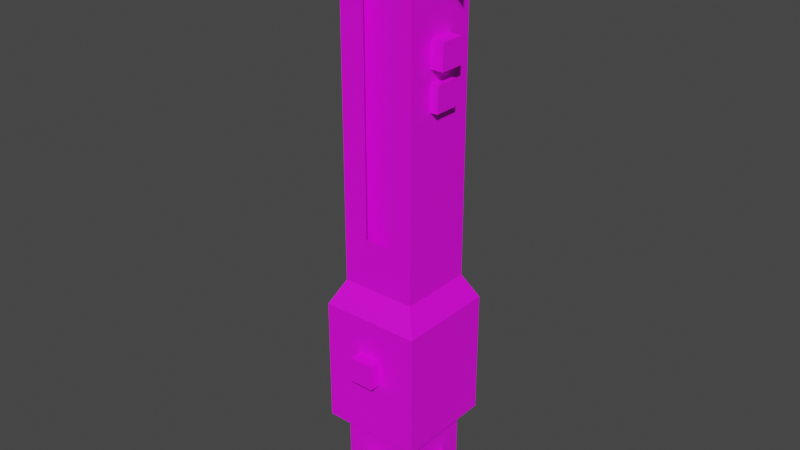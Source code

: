 # Source: ahsokaCW.blend  (saved by Blender 2.92.15; exported with 4.5.12 LTS)
import bpy
from mathutils import Matrix  # noqa: F401  (used for matrix-valued properties, if any)

bpy.ops.wm.read_factory_settings(use_empty=True)
scene = bpy.context.scene
scene.name = 'Scene'

# ---- collections
col_collection = bpy.data.collections.new('Collection'); scene.collection.children.link(col_collection)

# ---- images (referenced by path relative to the original .blend; pixels are not part of the script)
import os
ASSET_DIR = os.environ.get("B2B_ASSET_DIR", "")  # directory of the original .blend (textures are referenced by path, not embedded)
HERE = os.path.dirname(os.path.abspath(__file__))  # packed textures are extracted next to this script under _unpacked/

def load_image(name, relpath, width, height, colorspace="sRGB"):
    """Load a texture the original file referenced (path relative to the .blend, or extracted next to this script)."""
    p = next((c for c in (os.path.join(HERE, relpath), os.path.join(ASSET_DIR, relpath)) if relpath and os.path.exists(c)), "")
    if p:
        img = bpy.data.images.load(p, check_existing=True)
        img.name = name
    else:  # same state as the original file: an image datablock whose file is absent (Cycles renders it pink)
        img = bpy.data.images.new(name, width, height)
        img.source = "FILE"
        img.filepath = "//" + (relpath or name)
    img.colorspace_settings.name = colorspace
    return img
img_ahsokacw_png = load_image('ahsokaCW.png', 'ahsokaCW.png', 1024, 1024, 'sRGB')

# ---- materials (node trees are filled in below, after node groups)
mat_material_001 = bpy.data.materials.new('Material.001')
mat_material_001.use_transparent_shadow = False

# ---- material node trees
mat_material_001.use_nodes = True; mat_material_001.node_tree.nodes.clear()
_N = mat_material_001.node_tree.nodes; _L = mat_material_001.node_tree.links
n0 = _N.new('ShaderNodeBsdfPrincipled'); n0.name = 'Principled BSDF'; n0.location = (10, 300)
n0.distribution = 'GGX'
n0.subsurface_method = 'BURLEY'
n0.inputs[3].default_value = 1.45
n0.inputs[27].default_value = (0.0, 0.0, 0.0, 1.0)
n0.inputs[28].default_value = 1.0
n1 = _N.new('ShaderNodeOutputMaterial'); n1.name = 'Material Output'; n1.location = (300, 300)
n2 = _N.new('ShaderNodeTexImage'); n2.name = 'Image Texture'; n2.location = (-280, 280)
n2.image = img_ahsokacw_png
n2.interpolation = 'Closest'
_L.new(n0.outputs[0], n1.inputs[0])
_L.new(n2.outputs[0], n0.inputs[0])
n1.is_active_output = True

# ---- world
world_world = bpy.data.worlds.new('World'); scene.world = world_world
world_world.use_nodes = True; world_world.node_tree.nodes.clear()
_N = world_world.node_tree.nodes; _L = world_world.node_tree.links
n0 = _N.new('ShaderNodeOutputWorld'); n0.name = 'World Output'; n0.location = (300, 300)
n1 = _N.new('ShaderNodeBackground'); n1.name = 'Background'; n1.location = (10, 300)
n1.inputs[0].default_value = (0.05088, 0.05088, 0.05088, 1.0)
_L.new(n1.outputs[0], n0.inputs[0])
n0.is_active_output = True
world_world.color = (0.05088, 0.05088, 0.05088)
world_world.use_sun_shadow = False
world_world.sun_shadow_jitter_overblur = 0.0

# ---- meshes
me_cube_020 = bpy.data.meshes.new('Cube.020')
me_cube_020.from_pydata([(-0.1, -0.1, 0.2), (-0.1, -0.1, 1.2), (-0.1, 0.1, 0.2), (-0.1, 0.1, 1.2), (0.1, -0.1, 0.2), (0.1, -0.1, 1.2), (0.1, 0.1, 0.2), (0.1, 0.1, 1.2), (-0.15, -0.15, 0.2), (-0.15, -0.15, 1.2), (-0.15, 0.15, 0.2), (-0.15, 0.15, 1.2), (-0.05, -0.15, 0.4), (-0.05, -0.15, 1.2), (-0.05, 0.15, 0.4), (-0.05, 0.15, 1.2), (0.15, -0.15, 0.2), (0.15, 0.15, 0.2), (0.05, -0.15, 0.4), (0.05, 0.15, 0.4), (0.15, -0.15, 1.2), (0.15, 0.15, 1.2), (0.05, -0.15, 1.2), (0.05, 0.15, 1.2), (-0.2, -0.2, -0.4), (-0.2, -0.2, 0.1), (-0.2, 0.2, -0.4), (-0.2, 0.2, 0.1), (0.2, -0.2, -0.4), (0.2, -0.2, 0.1), (0.2, 0.2, -0.4), (0.2, 0.2, 0.1), (-0.2, -0.05, 0.5), (-0.2, -0.05, 0.8), (-0.2, 0.05, 0.5), (-0.2, 0.05, 0.8), (-0.15, -0.05, 0.5), (-0.15, -0.05, 0.8), (-0.15, 0.05, 0.5), (-0.15, 0.05, 0.8), (0.15, -0.05, 1.05), (0.15, -0.05, 1.15), (0.15, 0.05, 1.05), (0.15, 0.05, 1.15), (0.2, -0.05, 1.05), (0.2, -0.05, 1.15), (0.2, 0.05, 1.05), (0.2, 0.05, 1.15), (0.15, -0.05, 0.9), (0.15, -0.05, 1.0), (0.15, 0.05, 0.9), (0.15, 0.05, 1.0), (0.18, -0.05, 0.9), (0.18, -0.05, 1.0), (0.18, 0.05, 0.9), (0.18, 0.05, 1.0), (-0.05, -0.25, -0.15), (-0.05, -0.25, -0.05), (-0.05, -0.2, -0.15), (-0.05, -0.2, -0.05), (0.05, -0.25, -0.15), (0.05, -0.25, -0.05), (0.05, -0.2, -0.15), (0.05, -0.2, -0.05), (-0.15, -0.15, 0.2), (-0.15, 0.15, 0.2), (0.15, -0.15, 0.2), (0.15, 0.15, 0.2)], [], [(0, 1, 3, 2), (2, 3, 7, 6), (6, 7, 5, 4), (4, 5, 1, 0), (2, 6, 4, 0), (7, 3, 1, 5), (8, 9, 11, 10), (9, 8, 12, 13), (10, 11, 15, 14), (10, 14, 19, 17), (12, 8, 16, 18), (8, 10, 17, 16), (17, 19, 23, 21), (18, 16, 20, 22), (16, 17, 21, 20), (24, 25, 27, 26), (26, 27, 31, 30), (30, 31, 29, 28), (28, 29, 25, 24), (26, 30, 28, 24), (31, 27, 65, 67), (32, 33, 35, 34), (34, 35, 39, 38), (38, 39, 37, 36), (36, 37, 33, 32), (34, 38, 36, 32), (39, 35, 33, 37), (40, 41, 43, 42), (42, 43, 47, 46), (46, 47, 45, 44), (44, 45, 41, 40), (42, 46, 44, 40), (47, 43, 41, 45), (48, 49, 51, 50), (50, 51, 55, 54), (54, 55, 53, 52), (52, 53, 49, 48), (50, 54, 52, 48), (55, 51, 49, 53), (56, 57, 59, 58), (58, 59, 63, 62), (62, 63, 61, 60), (60, 61, 57, 56), (58, 62, 60, 56), (63, 59, 57, 61), (67, 65, 64, 66), (29, 31, 67, 66), (27, 25, 64, 65), (25, 29, 66, 64)])
_uv = me_cube_020.uv_layers.new(name='UVMap')
_uv.uv.foreach_set('vector', [0.8125, 0.5312, 0.8125, 0.8438, 0.75, 0.8438, 0.75, 0.5312, 1.0, 0.5312, 1.0, 0.8438, 0.9375, 0.8438, 0.9375, 0.5312, 0.9375, 0.5312, 0.9375, 0.8438, 0.875, 0.8438, 0.875, 0.5312, 0.875, 0.5312, 0.875, 0.8438, 0.8125, 0.8438, 0.8125, 0.5312, 1.0, 1.0, 1.0, 1.0, 1.0, 1.0, 1.0, 1.0, 0.0, 0.0, 0.0, 0.0, 0.0, 0.0, 0.0, 0.0, 0.125, 0.5625, 0.125, 0.875, 0.03125, 0.875, 0.03125, 0.5625, 0.125, 0.875, 0.125, 0.5625, 0.1562, 0.625, 0.1562, 0.875, 0.4062, 0.5625, 0.4062, 0.875, 0.375, 0.875, 0.375, 0.625, 0.4062, 0.5625, 0.375, 0.625, 0.3438, 0.625, 0.3125, 0.5625, 0.1562, 0.625, 0.125, 0.5625, 0.2188, 0.5625, 0.1875, 0.625, 0.0, 0.0, 0.0, 0.0, 0.0, 0.0, 0.0, 0.0, 0.3125, 0.5625, 0.3438, 0.625, 0.3438, 0.875, 0.3125, 0.875, 0.1875, 0.625, 0.2188, 0.5625, 0.2188, 0.875, 0.1875, 0.875, 0.2188, 0.5625, 0.3125, 0.5625, 0.3125, 0.875, 0.2188, 0.875, 0.625, 0.3438, 0.625, 0.5, 0.5, 0.5, 0.5, 0.3438, 1.0, 0.3438, 1.0, 0.5, 0.875, 0.5, 0.875, 0.3438, 0.875, 0.3438, 0.875, 0.5, 0.75, 0.5, 0.75, 0.3438, 0.75, 0.3438, 0.75, 0.5, 0.625, 0.5, 0.625, 0.3438, 0.5, 0.3438, 0.5, 0.2188, 0.625, 0.2188, 0.625, 0.3438, 0.875, 0.5, 1.0, 0.5, 0.9844, 0.531, 0.8906, 0.531, 0.5625, 0.75, 0.5625, 0.8438, 0.5312, 0.8438, 0.5312, 0.75, 0.5312, 0.75, 0.5312, 0.8438, 0.5, 0.8438, 0.5, 0.75, 1.0, 1.0, 1.0, 1.0, 1.0, 1.0, 1.0, 1.0, 0.5938, 0.75, 0.5938, 0.8438, 0.5625, 0.8438, 0.5625, 0.75, 0.5312, 0.75, 0.5312, 0.7188, 0.5625, 0.7188, 0.5625, 0.75, 0.5312, 0.875, 0.5312, 0.8438, 0.5625, 0.8438, 0.5625, 0.875, 1.0, 1.0, 1.0, 1.0, 1.0, 1.0, 1.0, 1.0, 0.4062, 0.8125, 0.4062, 0.8438, 0.4375, 0.8438, 0.4375, 0.8125, 0.4375, 0.8125, 0.4375, 0.8438, 0.4688, 0.8438, 0.4688, 0.8125, 0.4688, 0.8125, 0.4688, 0.8438, 0.5, 0.8438, 0.5, 0.8125, 0.4375, 0.7812, 0.4375, 0.8125, 0.4688, 0.8125, 0.4688, 0.7812, 0.4375, 0.8438, 0.4375, 0.875, 0.4688, 0.875, 0.4688, 0.8438, 1.0, 1.0, 1.0, 1.0, 1.0, 1.0, 1.0, 1.0, 0.4062, 0.7188, 0.4062, 0.75, 0.4375, 0.75, 0.4375, 0.7188, 0.4375, 0.7188, 0.4375, 0.75, 0.4688, 0.75, 0.4688, 0.7188, 0.4688, 0.7188, 0.4688, 0.75, 0.5, 0.75, 0.5, 0.7188, 0.4375, 0.6875, 0.4375, 0.7188, 0.4688, 0.7188, 0.4688, 0.6875, 0.4375, 0.75, 0.4375, 0.7812, 0.4688, 0.7812, 0.4688, 0.75, 0.8906, 0.6406, 0.8906, 0.6562, 0.875, 0.6562, 0.875, 0.6406, 1.0, 1.0, 1.0, 1.0, 1.0, 1.0, 1.0, 1.0, 0.9219, 0.6406, 0.9219, 0.6562, 0.9062, 0.6562, 0.9062, 0.6406, 0.9062, 0.6406, 0.9062, 0.6562, 0.8906, 0.6562, 0.8906, 0.6406, 0.8906, 0.625, 0.9062, 0.625, 0.9062, 0.6406, 0.8906, 0.6406, 0.9062, 0.6719, 0.8906, 0.6719, 0.8906, 0.6562, 0.9062, 0.6562, 0.6562, 0.625, 0.75, 0.625, 0.75, 0.5312, 0.6562, 0.5312, 0.75, 0.5, 0.875, 0.5, 0.8594, 0.531, 0.7656, 0.531, 0.5, 0.5, 0.625, 0.5, 0.6094, 0.531, 0.5156, 0.531, 0.625, 0.5, 0.75, 0.5, 0.7344, 0.531, 0.6406, 0.531])
me_cube_020.materials.append(mat_material_001)
me_cube_020.use_remesh_fix_poles = True
me_cube_020.use_remesh_preserve_attributes = False
me_cube_020.use_mirror_vertex_groups = False
me_cube_020.update()
me_cube_019 = bpy.data.meshes.new('Cube.019')
me_cube_019.from_pydata([(-0.1, -0.1, 0.3), (-0.1, -0.1, 0.6), (-0.1, 0.1, 0.3), (-0.1, 0.1, 0.6), (0.1, -0.1, 0.3), (0.1, -0.1, 0.6), (0.1, 0.1, 0.3), (0.1, 0.1, 0.6), (-0.15, -0.15, 0.3), (-0.15, -0.15, 0.7), (-0.15, 0.15, 0.3), (-0.15, 0.15, 0.7), (-0.1, -0.15, 0.5), (-0.1, -0.15, 0.7), (-0.1, 0.15, 0.5), (-0.1, 0.15, 0.7), (-0.05, -0.15, 0.3), (-0.05, 0.15, 0.3), (-0.05, -0.15, 0.5), (-0.05, 0.15, 0.5), (0.15, -0.15, 0.7), (0.15, -0.15, 0.3), (0.15, 0.15, 0.7), (0.15, 0.15, 0.3), (0.1, 0.15, 0.7), (0.1, 0.15, 0.5), (0.1, -0.15, 0.7), (0.1, -0.15, 0.5), (0.05, -0.15, 0.3), (0.05, 0.15, 0.3), (0.05, 0.15, 0.5), (0.05, -0.15, 0.5), (-0.1703, -0.05, 0.45), (-0.1703, -0.05, 0.6), (-0.1703, 0.05, 0.45), (-0.1703, 0.05, 0.6), (-0.1503, -0.05, 0.45), (-0.1503, -0.05, 0.6), (-0.1503, 0.05, 0.45), (-0.1503, 0.05, 0.6), (0.1501, -0.05, 0.45), (0.1501, -0.05, 0.6), (0.1501, 0.05, 0.45), (0.1501, 0.05, 0.6), (0.1704, -0.05, 0.45), (0.1704, -0.05, 0.6), (0.1704, 0.05, 0.45), (0.1704, 0.05, 0.6), (-0.1703, -0.03, 0.47), (-0.1703, -0.03, 0.57), (-0.2703, -0.03, 0.47), (-0.2703, -0.03, 0.57), (-0.1703, 0.03, 0.47), (-0.1703, 0.03, 0.57), (-0.2703, 0.03, 0.47), (-0.2703, 0.03, 0.57), (0.2702, -0.03, 0.47), (0.2702, -0.03, 0.57), (0.1702, -0.03, 0.47), (0.1702, -0.03, 0.57), (0.2702, 0.03, 0.47), (0.2702, 0.03, 0.57), (0.1702, 0.03, 0.47), (0.1702, 0.03, 0.57)], [], [(0, 1, 3, 2), (2, 3, 7, 6), (6, 7, 5, 4), (4, 5, 1, 0), (2, 6, 4, 0), (7, 3, 1, 5), (8, 9, 11, 10), (9, 8, 12, 13), (10, 11, 15, 14), (10, 14, 19, 17), (12, 8, 16, 18), (20, 21, 23, 22), (22, 23, 25, 24), (21, 20, 26, 27), (21, 27, 31, 28), (25, 23, 29, 30), (32, 33, 35, 34), (34, 35, 39, 38), (38, 39, 37, 36), (36, 37, 33, 32), (34, 38, 36, 32), (39, 35, 33, 37), (40, 41, 43, 42), (42, 43, 47, 46), (46, 47, 45, 44), (44, 45, 41, 40), (42, 46, 44, 40), (47, 43, 41, 45), (48, 49, 51, 50), (52, 53, 55, 54), (56, 57, 59, 58), (60, 61, 63, 62)])
_uv = me_cube_019.uv_layers.new(name='UVMap')
_uv.uv.foreach_set('vector', [0.8125, 0.8438, 0.8125, 0.9375, 0.75, 0.9375, 0.75, 0.8438, 1.0, 0.8438, 1.0, 0.9375, 0.9375, 0.9375, 0.9375, 0.8438, 0.9375, 0.8438, 0.9375, 0.9375, 0.875, 0.9375, 0.875, 0.8438, 0.875, 0.8438, 0.875, 0.9375, 0.8125, 0.9375, 0.8125, 0.8438, 1.0, 1.0, 1.0, 1.0, 1.0, 1.0, 1.0, 1.0, 0.9375, 0.9375, 1.0, 0.9375, 1.0, 1.0, 0.9375, 1.0, 0.125, 0.875, 0.125, 1.0, 0.03125, 1.0, 0.03125, 0.875, 0.125, 1.0, 0.125, 0.875, 0.1404, 0.9375, 0.1404, 1.0, 0.03125, 0.875, 0.03125, 1.0, 0.01545, 1.0, 0.01545, 0.9375, 0.03125, 0.875, 0.01545, 0.9375, 0.0, 0.9375, 0.0, 0.875, 0.1404, 0.9375, 0.125, 0.875, 0.1562, 0.875, 0.1562, 0.9375, 0.2188, 1.0, 0.2188, 0.875, 0.3125, 0.875, 0.3125, 1.0, 0.3125, 1.0, 0.3125, 0.875, 0.3279, 0.9375, 0.3279, 1.0, 0.2188, 0.875, 0.2188, 1.0, 0.2029, 1.0, 0.2029, 0.9375, 0.2188, 0.875, 0.2029, 0.9375, 0.1875, 0.9375, 0.1875, 0.875, 0.3279, 0.9375, 0.3125, 0.875, 0.3438, 0.875, 0.3438, 0.9375, 0.4688, 0.9062, 0.4688, 0.9688, 0.4375, 0.9688, 0.4375, 0.9062, 0.4375, 0.9062, 0.4375, 0.9688, 0.4062, 0.9688, 0.4062, 0.9062, 1.0, 1.0, 1.0, 1.0, 1.0, 1.0, 1.0, 1.0, 0.5, 0.9062, 0.5, 0.9688, 0.4688, 0.9688, 0.4688, 0.9062, 0.4375, 0.9062, 0.4375, 0.875, 0.4688, 0.875, 0.4688, 0.9062, 0.4375, 1.0, 0.4375, 0.9688, 0.4688, 0.9688, 0.4688, 1.0, 1.0, 1.0, 1.0, 1.0, 1.0, 1.0, 1.0, 1.0, 0.4062, 0.9062, 0.4062, 0.9688, 0.4375, 0.9688, 0.4375, 0.9062, 0.4375, 0.9062, 0.4375, 0.9688, 0.4688, 0.9688, 0.4688, 0.9062, 0.4688, 0.9062, 0.4688, 0.9688, 0.5, 0.9688, 0.5, 0.9062, 0.4375, 0.875, 0.4375, 0.9062, 0.4688, 0.9062, 0.4688, 0.875, 0.4375, 0.9688, 0.4375, 1.0, 0.4688, 1.0, 0.4688, 0.9688, 0.5312, 0.875, 0.5312, 0.9062, 0.5, 0.9062, 0.5, 0.875, 0.5312, 0.9688, 0.5312, 1.0, 0.5, 1.0, 0.5, 0.9688, 0.5312, 0.9062, 0.5, 0.9062, 0.5, 0.875, 0.5312, 0.875, 0.5312, 1.0, 0.5, 1.0, 0.5, 0.9688, 0.5312, 0.9688])
me_cube_019.materials.append(mat_material_001)
me_cube_019.use_remesh_fix_poles = True
me_cube_019.use_remesh_preserve_attributes = False
me_cube_019.use_mirror_vertex_groups = False
me_cube_019.update()
me_cube_021 = bpy.data.meshes.new('Cube.021')
me_cube_021.from_pydata([(-0.15, -0.15, -0.05), (-0.15, -0.15, 0.25), (-0.15, 0.15, -0.05), (-0.15, 0.15, 0.25), (0.15, -0.15, -0.05), (0.15, -0.15, 0.25), (0.15, 0.15, -0.05), (0.15, 0.15, 0.25), (-0.1, -0.1, 0.25), (-0.1, -0.1, 0.3), (-0.1, 0.1, 0.25), (-0.1, 0.1, 0.3), (0.1, -0.1, 0.25), (0.1, -0.1, 0.3), (0.1, 0.1, 0.25), (0.1, 0.1, 0.3), (-0.05, -0.2, 0.05), (-0.05, -0.2, 0.15), (-0.05, -0.15, 0.05), (-0.05, -0.15, 0.15), (0.05, -0.2, 0.05), (0.05, -0.2, 0.15), (0.05, -0.15, 0.05), (0.05, -0.15, 0.15), (0.15, -0.05, 0.05), (0.15, -0.05, 0.15), (0.15, 0.05, 0.05), (0.15, 0.05, 0.15), (0.2, -0.05, 0.05), (0.2, -0.05, 0.15), (0.2, 0.05, 0.05), (0.2, 0.05, 0.15), (-0.2, -0.05, 0.05), (-0.2, -0.05, 0.15), (-0.2, 0.05, 0.05), (-0.2, 0.05, 0.15), (-0.15, -0.05, 0.05), (-0.15, -0.05, 0.15), (-0.15, 0.05, 0.05), (-0.15, 0.05, 0.15), (-0.05, 0.15, 0.05), (-0.05, 0.15, 0.15), (-0.05, 0.2, 0.05), (-0.05, 0.2, 0.15), (0.05, 0.15, 0.05), (0.05, 0.15, 0.15), (0.05, 0.2, 0.05), (0.05, 0.2, 0.15)], [], [(0, 1, 3, 2), (2, 3, 7, 6), (6, 7, 5, 4), (4, 5, 1, 0), (2, 6, 4, 0), (7, 3, 1, 5), (8, 9, 11, 10), (10, 11, 15, 14), (14, 15, 13, 12), (12, 13, 9, 8), (10, 14, 12, 8), (15, 11, 9, 13), (16, 17, 19, 18), (18, 19, 23, 22), (22, 23, 21, 20), (20, 21, 17, 16), (18, 22, 20, 16), (23, 19, 17, 21), (24, 25, 27, 26), (26, 27, 31, 30), (30, 31, 29, 28), (28, 29, 25, 24), (26, 30, 28, 24), (31, 27, 25, 29), (32, 33, 35, 34), (34, 35, 39, 38), (38, 39, 37, 36), (36, 37, 33, 32), (34, 38, 36, 32), (39, 35, 33, 37), (40, 41, 43, 42), (42, 43, 47, 46), (46, 47, 45, 44), (44, 45, 41, 40), (42, 46, 44, 40), (47, 43, 41, 45)])
_uv = me_cube_021.uv_layers.new(name='UVMap')
_uv.uv.foreach_set('vector', [0.0, 0.3125, 0.09375, 0.3125, 0.09375, 0.4062, 0.0, 0.4062, 0.09375, 0.5, 0.09375, 0.4062, 0.1875, 0.4062, 0.1875, 0.5, 0.2812, 0.4062, 0.1875, 0.4062, 0.1875, 0.3125, 0.2812, 0.3125, 0.1875, 0.2188, 0.1875, 0.3125, 0.09375, 0.3125, 0.09375, 0.2188, 0.09375, 0.125, 0.1875, 0.125, 0.1875, 0.2188, 0.09375, 0.2188, 0.1875, 0.4062, 0.09375, 0.4062, 0.09375, 0.3125, 0.1875, 0.3125, 0.0625, 0.5, 0.0625, 0.5312, 0.0, 0.5312, 0.0, 0.5, 0.25, 0.5, 0.25, 0.5312, 0.1875, 0.5312, 0.1875, 0.5, 0.1875, 0.5, 0.1875, 0.5312, 0.125, 0.5312, 0.125, 0.5, 0.125, 0.5, 0.125, 0.5312, 0.0625, 0.5312, 0.0625, 0.5, 1.0, 1.0, 1.0, 1.0, 1.0, 1.0, 1.0, 1.0, 1.0, 1.0, 1.0, 1.0, 1.0, 1.0, 1.0, 1.0, 0.1562, 0.03125, 0.1562, 0.0625, 0.125, 0.0625, 0.125, 0.03125, 1.0, 1.0, 1.0, 1.0, 1.0, 1.0, 1.0, 1.0, 0.2188, 0.03125, 0.2188, 0.0625, 0.1875, 0.0625, 0.1875, 0.03125, 0.1875, 0.03125, 0.1875, 0.0625, 0.1562, 0.0625, 0.1562, 0.03125, 0.1562, 0.0, 0.1875, 0.0, 0.1875, 0.03125, 0.1562, 0.03125, 0.1875, 0.09375, 0.1562, 0.09375, 0.1562, 0.0625, 0.1875, 0.0625, 1.0, 1.0, 1.0, 1.0, 1.0, 1.0, 1.0, 1.0, 0.25, 0.03125, 0.25, 0.0625, 0.2812, 0.0625, 0.2812, 0.03125, 0.2812, 0.03125, 0.2812, 0.0625, 0.3125, 0.0625, 0.3125, 0.03125, 0.3125, 0.03125, 0.3125, 0.0625, 0.3438, 0.0625, 0.3438, 0.03125, 0.2812, 0.0, 0.2812, 0.03125, 0.3125, 0.03125, 0.3125, 0.0, 0.2812, 0.0625, 0.2812, 0.09375, 0.3125, 0.09375, 0.3125, 0.0625, 0.0625, 0.03125, 0.0625, 0.0625, 0.03125, 0.0625, 0.03125, 0.03125, 0.03125, 0.03125, 0.03125, 0.0625, 0.0, 0.0625, 0.0, 0.03125, 1.0, 1.0, 1.0, 1.0, 1.0, 1.0, 1.0, 1.0, 0.09375, 0.03125, 0.09375, 0.0625, 0.0625, 0.0625, 0.0625, 0.03125, 0.03125, 0.03125, 0.03125, 0.0, 0.0625, 0.0, 0.0625, 0.03125, 0.03125, 0.09375, 0.03125, 0.0625, 0.0625, 0.0625, 0.0625, 0.09375, 0.4688, 0.03125, 0.4688, 0.0625, 0.4375, 0.0625, 0.4375, 0.03125, 0.4375, 0.03125, 0.4375, 0.0625, 0.4062, 0.0625, 0.4062, 0.03125, 0.4062, 0.03125, 0.4062, 0.0625, 0.375, 0.0625, 0.375, 0.03125, 1.0, 1.0, 1.0, 1.0, 1.0, 1.0, 1.0, 1.0, 0.4375, 0.03125, 0.4062, 0.03125, 0.4062, 0.0, 0.4375, 0.0, 0.4062, 0.0625, 0.4375, 0.0625, 0.4375, 0.09375, 0.4062, 0.09375])
me_cube_021.materials.append(mat_material_001)
me_cube_021.use_remesh_fix_poles = True
me_cube_021.use_remesh_preserve_attributes = False
me_cube_021.use_mirror_vertex_groups = False
me_cube_021.update()

# ---- objects
ob_body_005 = bpy.data.objects.new('body.005', me_cube_020)
ob_emitter_005 = bpy.data.objects.new('emitter.005', me_cube_019)
ob_pommel_005 = bpy.data.objects.new('pommel.005', me_cube_021)

# ---- transforms, parenting, visibility, modifiers, constraints
ob_body_005.location = (0.0, 0.0, -1.5)
ob_body_005.lineart.crease_threshold = 0.0
ob_emitter_005.location = (0.0, 0.0, -0.6)
ob_emitter_005.lineart.crease_threshold = 0.0
ob_pommel_005.location = (0.0, 0.0, -2.2)
ob_pommel_005.lineart.crease_threshold = 0.0

# ---- collection membership
col_collection.objects.link(ob_body_005)
col_collection.objects.link(ob_emitter_005)
col_collection.objects.link(ob_pommel_005)

# ---- scene / render settings (as saved in the file)
scene.frame_start = 1; scene.frame_end = 250; scene.frame_set(197)
scene.render.engine = 'BLENDER_EEVEE_NEXT'
scene.cycles.use_denoising = False
scene.cycles.samples = 128
scene.cycles.sampling_pattern = 'TABULATED_SOBOL'
scene.cycles.use_adaptive_sampling = False
scene.cycles.use_light_tree = False
scene.view_settings.view_transform = 'Filmic'
bpy.context.view_layer.update()

# ---- added for rendering (the .blend has no active camera and no usable light): camera, sun
cam_auto = bpy.data.cameras.new('AutoCamera')
cam_auto.lens = 50.0
cam_auto.sensor_width = 36.0
cam_auto.clip_end = 1000.0
ob_auto_camera = bpy.data.objects.new('AutoCamera', cam_auto)
scene.collection.objects.link(ob_auto_camera)
ob_auto_camera.location = (2.26953, -2.74849, 0.74066)
ob_auto_camera.rotation_euler = (1.09748, -7.21219e-08, 0.694738)
scene.camera = ob_auto_camera
light_auto_sun = bpy.data.lights.new('AutoSun', 'SUN')
light_auto_sun.energy = 3.0
light_auto_sun.angle = 0.0523599
ob_auto_sun = bpy.data.objects.new('AutoSun', light_auto_sun)
scene.collection.objects.link(ob_auto_sun)
ob_auto_sun.rotation_euler = (0.872665, 0.174533, 0.523599)
bpy.context.view_layer.update()
